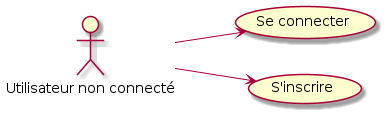

The diagram above was rendered by PlantUML. Its source (embedded in the PNG):
@startuml "Diagramme de cas d'utilisation anonyme"
left to right direction

actor "Utilisateur non connecté" as anonyme

usecase "Se connecter" as UC1
usecase "S'inscrire" as UC2

anonyme --> UC1
anonyme --> UC2

@enduml